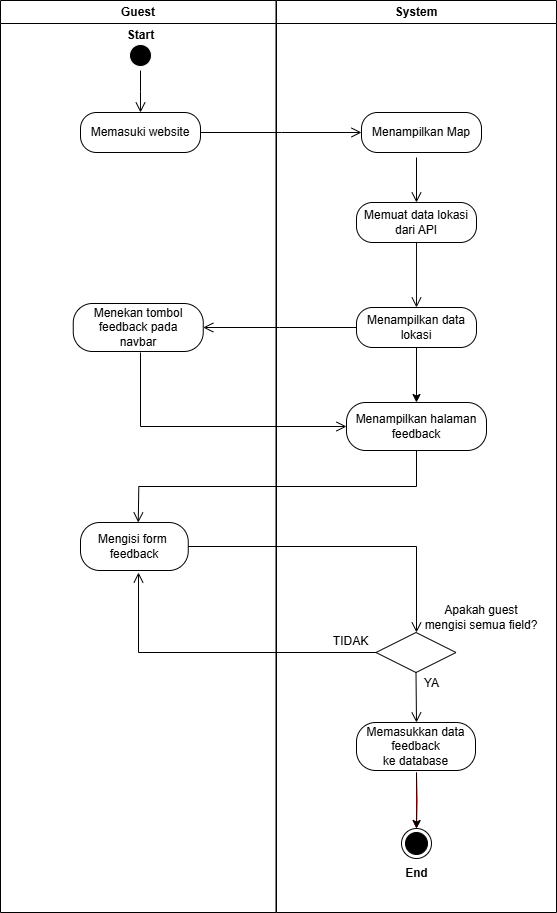

The diagram above was exported from draw.io. Its source (the exported page's mxGraphModel, read from the mxfile embedded in the PNG):
<mxGraphModel dx="794" dy="492" grid="1" gridSize="10" guides="1" tooltips="1" connect="1" arrows="1" fold="1" page="1" pageScale="1" pageWidth="1169" pageHeight="826" background="none" math="0" shadow="0">
  <root>
    <mxCell id="0" />
    <mxCell id="1" parent="0" />
    <mxCell id="2" value="Guest" style="swimlane;whiteSpace=wrap" parent="1" vertex="1">
      <mxGeometry x="169" y="128" width="275.5" height="912" as="geometry" />
    </mxCell>
    <mxCell id="5" value="" style="ellipse;shape=startState;fillColor=#000000;strokeColor=#FFFFFF;" parent="2" vertex="1">
      <mxGeometry x="125" y="40" width="30" height="30" as="geometry" />
    </mxCell>
    <mxCell id="6" value="" style="edgeStyle=elbowEdgeStyle;elbow=horizontal;verticalAlign=bottom;endArrow=open;endSize=8;strokeColor=#000000;endFill=1;rounded=0;entryX=0.5;entryY=0;entryDx=0;entryDy=0;" parent="2" source="5" target="i3-1nKhoLSJSKhhlhtff-40" edge="1">
      <mxGeometry x="100" y="40" as="geometry">
        <mxPoint x="140" y="110" as="targetPoint" />
      </mxGeometry>
    </mxCell>
    <mxCell id="i3-1nKhoLSJSKhhlhtff-40" value="&lt;span style=&quot;text-wrap-mode: nowrap;&quot;&gt;Memasuki website&lt;/span&gt;" style="rounded=1;whiteSpace=wrap;html=1;arcSize=40;fontColor=#000000;fillColor=#FFFFFF;strokeColor=#000000;" parent="2" vertex="1">
      <mxGeometry x="80" y="112" width="120" height="40" as="geometry" />
    </mxCell>
    <mxCell id="i3-1nKhoLSJSKhhlhtff-45" value="&lt;span style=&quot;text-wrap-mode: nowrap;&quot;&gt;Menekan tombol&lt;/span&gt;&lt;div&gt;&lt;span style=&quot;text-wrap-mode: nowrap;&quot;&gt;feedback pada&lt;/span&gt;&lt;/div&gt;&lt;div&gt;&lt;span style=&quot;text-wrap-mode: nowrap;&quot;&gt;navbar&lt;/span&gt;&lt;/div&gt;" style="rounded=1;whiteSpace=wrap;html=1;arcSize=40;fontColor=#000000;fillColor=#FFFFFF;strokeColor=#000000;" parent="2" vertex="1">
      <mxGeometry x="72.75" y="303" width="130" height="48" as="geometry" />
    </mxCell>
    <mxCell id="i3-1nKhoLSJSKhhlhtff-48" value="&lt;span style=&quot;text-wrap-mode: nowrap;&quot;&gt;Mengisi form&amp;nbsp;&lt;/span&gt;&lt;div&gt;&lt;span style=&quot;text-wrap-mode: nowrap;&quot;&gt;feedback&lt;/span&gt;&lt;/div&gt;" style="rounded=1;whiteSpace=wrap;html=1;arcSize=40;fontColor=#000000;fillColor=#FFFFFF;strokeColor=#000000;" parent="2" vertex="1">
      <mxGeometry x="80" y="522" width="107.75" height="48" as="geometry" />
    </mxCell>
    <mxCell id="i3-1nKhoLSJSKhhlhtff-53" value="&lt;b&gt;Start&lt;/b&gt;" style="text;html=1;align=center;verticalAlign=middle;resizable=0;points=[];autosize=1;strokeColor=none;fillColor=none;" parent="2" vertex="1">
      <mxGeometry x="115" y="20" width="50" height="30" as="geometry" />
    </mxCell>
    <mxCell id="3" value="System" style="swimlane;whiteSpace=wrap" parent="1" vertex="1">
      <mxGeometry x="445" y="128" width="280" height="912" as="geometry" />
    </mxCell>
    <mxCell id="FS0vyOjVtBB3AL_QHNyb-42" value="" style="edgeStyle=elbowEdgeStyle;elbow=horizontal;verticalAlign=bottom;endArrow=open;endSize=8;strokeColor=#000000;endFill=1;rounded=0;exitX=0.5;exitY=1;exitDx=0;exitDy=0;entryX=0.5;entryY=0;entryDx=0;entryDy=0;" parent="3" edge="1">
      <mxGeometry x="-345" y="-88" as="geometry">
        <mxPoint x="140" y="202" as="targetPoint" />
        <mxPoint x="140" y="157" as="sourcePoint" />
      </mxGeometry>
    </mxCell>
    <mxCell id="FS0vyOjVtBB3AL_QHNyb-44" value="" style="edgeStyle=elbowEdgeStyle;elbow=horizontal;verticalAlign=bottom;endArrow=open;endSize=8;strokeColor=light-dark(#0d0d0d, #ff9090);endFill=1;rounded=0;exitX=0.5;exitY=1;exitDx=0;exitDy=0;entryX=0.5;entryY=0;entryDx=0;entryDy=0;" parent="3" target="i3-1nKhoLSJSKhhlhtff-44" edge="1">
      <mxGeometry x="-345" y="-88" as="geometry">
        <mxPoint x="140" y="292" as="targetPoint" />
        <mxPoint x="140" y="242" as="sourcePoint" />
      </mxGeometry>
    </mxCell>
    <mxCell id="6CiCeIfA7I5E1M6zga1U-51" value="TIDAK" style="text;html=1;align=center;verticalAlign=middle;whiteSpace=wrap;rounded=0;" parent="3" vertex="1">
      <mxGeometry x="49" y="632" width="50.5" height="18" as="geometry" />
    </mxCell>
    <mxCell id="6CiCeIfA7I5E1M6zga1U-44" value="" style="rhombus;" parent="3" vertex="1">
      <mxGeometry x="99.5" y="632" width="80" height="40" as="geometry" />
    </mxCell>
    <mxCell id="6CiCeIfA7I5E1M6zga1U-46" value="Apakah guest mengisi semua field?" style="text;html=1;align=center;verticalAlign=middle;whiteSpace=wrap;rounded=0;" parent="3" vertex="1">
      <mxGeometry x="145" y="602" width="120" height="30" as="geometry" />
    </mxCell>
    <mxCell id="6CiCeIfA7I5E1M6zga1U-50" value="YA" style="text;html=1;align=center;verticalAlign=middle;whiteSpace=wrap;rounded=0;" parent="3" vertex="1">
      <mxGeometry x="130" y="674" width="50.5" height="18" as="geometry" />
    </mxCell>
    <mxCell id="38" value="" style="ellipse;shape=endState;fillColor=#000000;strokeColor=#020202;" parent="3" vertex="1">
      <mxGeometry x="125" y="828" width="30" height="30" as="geometry" />
    </mxCell>
    <mxCell id="39" value="" style="endArrow=open;strokeColor=#FF0000;endFill=1;rounded=0;entryX=0.5;entryY=0;entryDx=0;entryDy=0;exitX=0.5;exitY=1;exitDx=0;exitDy=0;" parent="3" target="38" edge="1">
      <mxGeometry relative="1" as="geometry">
        <mxPoint x="140" y="772" as="sourcePoint" />
        <mxPoint x="134.5" y="843" as="targetPoint" />
      </mxGeometry>
    </mxCell>
    <mxCell id="FS0vyOjVtBB3AL_QHNyb-54" value="" style="edgeStyle=elbowEdgeStyle;elbow=horizontal;verticalAlign=bottom;endArrow=open;endSize=8;strokeColor=light-dark(#000000, #ff9090);endFill=1;rounded=0;exitX=0.5;exitY=1;exitDx=0;exitDy=0;entryX=0.5;entryY=0;entryDx=0;entryDy=0;" parent="3" source="6CiCeIfA7I5E1M6zga1U-44" edge="1">
      <mxGeometry x="-790" y="-216" as="geometry">
        <mxPoint x="140" y="722" as="targetPoint" />
        <mxPoint x="95" y="337" as="sourcePoint" />
      </mxGeometry>
    </mxCell>
    <mxCell id="i3-1nKhoLSJSKhhlhtff-42" value="&lt;span style=&quot;text-wrap-mode: nowrap;&quot;&gt;Menampilkan Map&lt;/span&gt;" style="rounded=1;whiteSpace=wrap;html=1;arcSize=40;fontColor=#000000;fillColor=#FFFFFF;strokeColor=#000000;" parent="3" vertex="1">
      <mxGeometry x="85" y="112" width="120" height="40" as="geometry" />
    </mxCell>
    <mxCell id="i3-1nKhoLSJSKhhlhtff-43" value="&lt;span style=&quot;text-wrap-mode: nowrap;&quot;&gt;Memuat data lokasi&lt;/span&gt;&lt;div&gt;&lt;span style=&quot;text-wrap-mode: nowrap;&quot;&gt;dari API&lt;/span&gt;&lt;/div&gt;" style="rounded=1;whiteSpace=wrap;html=1;arcSize=40;fontColor=#000000;fillColor=#FFFFFF;strokeColor=#000000;" parent="3" vertex="1">
      <mxGeometry x="80" y="202" width="120" height="40" as="geometry" />
    </mxCell>
    <mxCell id="i3-1nKhoLSJSKhhlhtff-47" style="edgeStyle=orthogonalEdgeStyle;rounded=0;orthogonalLoop=1;jettySize=auto;html=1;entryX=0.5;entryY=0;entryDx=0;entryDy=0;" parent="3" source="i3-1nKhoLSJSKhhlhtff-44" target="i3-1nKhoLSJSKhhlhtff-46" edge="1">
      <mxGeometry relative="1" as="geometry" />
    </mxCell>
    <mxCell id="i3-1nKhoLSJSKhhlhtff-44" value="&lt;span style=&quot;text-wrap-mode: nowrap;&quot;&gt;Menampilkan data&lt;/span&gt;&lt;div&gt;&lt;span style=&quot;text-wrap-mode: nowrap;&quot;&gt;lokasi&lt;/span&gt;&lt;/div&gt;" style="rounded=1;whiteSpace=wrap;html=1;arcSize=40;fontColor=#000000;fillColor=#FFFFFF;strokeColor=#000000;" parent="3" vertex="1">
      <mxGeometry x="80" y="307" width="120" height="40" as="geometry" />
    </mxCell>
    <mxCell id="i3-1nKhoLSJSKhhlhtff-46" value="&lt;span style=&quot;text-wrap-mode: nowrap;&quot;&gt;Menampilkan halaman&lt;/span&gt;&lt;div&gt;&lt;span style=&quot;text-wrap-mode: nowrap;&quot;&gt;feedback&lt;/span&gt;&lt;/div&gt;" style="rounded=1;whiteSpace=wrap;html=1;arcSize=40;fontColor=#000000;fillColor=#FFFFFF;strokeColor=#000000;" parent="3" vertex="1">
      <mxGeometry x="70" y="402" width="140" height="48" as="geometry" />
    </mxCell>
    <mxCell id="i3-1nKhoLSJSKhhlhtff-50" value="" style="edgeStyle=orthogonalEdgeStyle;rounded=0;orthogonalLoop=1;jettySize=auto;html=1;" parent="3" target="38" edge="1">
      <mxGeometry relative="1" as="geometry">
        <mxPoint x="140" y="772" as="sourcePoint" />
      </mxGeometry>
    </mxCell>
    <mxCell id="i3-1nKhoLSJSKhhlhtff-49" value="&lt;span style=&quot;text-wrap-mode: nowrap;&quot;&gt;Memasukkan data&lt;/span&gt;&lt;br style=&quot;padding: 0px; margin: 0px; text-wrap-mode: nowrap;&quot;&gt;&lt;span style=&quot;text-wrap-mode: nowrap;&quot;&gt;feedback&lt;/span&gt;&lt;br style=&quot;padding: 0px; margin: 0px; text-wrap-mode: nowrap;&quot;&gt;&lt;span style=&quot;text-wrap-mode: nowrap;&quot;&gt;ke database&lt;/span&gt;" style="rounded=1;whiteSpace=wrap;html=1;arcSize=40;fontColor=#000000;fillColor=#FFFFFF;strokeColor=#000000;" parent="3" vertex="1">
      <mxGeometry x="80" y="722" width="119" height="48" as="geometry" />
    </mxCell>
    <mxCell id="i3-1nKhoLSJSKhhlhtff-54" value="&lt;b&gt;End&lt;/b&gt;" style="text;html=1;align=center;verticalAlign=middle;resizable=0;points=[];autosize=1;strokeColor=none;fillColor=none;" parent="3" vertex="1">
      <mxGeometry x="115" y="858" width="50" height="30" as="geometry" />
    </mxCell>
    <mxCell id="FS0vyOjVtBB3AL_QHNyb-40" value="" style="edgeStyle=elbowEdgeStyle;elbow=horizontal;verticalAlign=bottom;endArrow=open;endSize=8;strokeColor=#000000;endFill=1;rounded=0;entryX=0;entryY=0.5;entryDx=0;entryDy=0;exitX=1;exitY=0.5;exitDx=0;exitDy=0;" parent="1" source="i3-1nKhoLSJSKhhlhtff-40" edge="1">
      <mxGeometry x="100" y="40" as="geometry">
        <mxPoint x="530" y="260" as="targetPoint" />
        <mxPoint x="390" y="263" as="sourcePoint" />
      </mxGeometry>
    </mxCell>
    <mxCell id="FS0vyOjVtBB3AL_QHNyb-46" value="" style="edgeStyle=elbowEdgeStyle;elbow=horizontal;verticalAlign=bottom;endArrow=open;endSize=8;strokeColor=#000000;endFill=1;rounded=0;exitX=0;exitY=0.5;exitDx=0;exitDy=0;entryX=1;entryY=0.5;entryDx=0;entryDy=0;" parent="1" source="i3-1nKhoLSJSKhhlhtff-44" target="i3-1nKhoLSJSKhhlhtff-45" edge="1">
      <mxGeometry x="-345" y="-88" as="geometry">
        <mxPoint x="390" y="455" as="targetPoint" />
        <mxPoint x="510" y="455" as="sourcePoint" />
      </mxGeometry>
    </mxCell>
    <mxCell id="FS0vyOjVtBB3AL_QHNyb-48" value="" style="edgeStyle=elbowEdgeStyle;elbow=horizontal;verticalAlign=bottom;endArrow=open;endSize=8;strokeColor=#000000;endFill=1;rounded=0;entryX=0;entryY=0.5;entryDx=0;entryDy=0;" parent="1" target="i3-1nKhoLSJSKhhlhtff-46" edge="1">
      <mxGeometry x="-345" y="-88" as="geometry">
        <mxPoint x="510" y="560" as="targetPoint" />
        <mxPoint x="309" y="480" as="sourcePoint" />
        <Array as="points">
          <mxPoint x="309" y="560" />
        </Array>
      </mxGeometry>
    </mxCell>
    <mxCell id="FS0vyOjVtBB3AL_QHNyb-50" value="" style="edgeStyle=orthogonalEdgeStyle;elbow=horizontal;verticalAlign=bottom;endArrow=open;endSize=8;strokeColor=#000000;endFill=1;rounded=0;exitX=0.5;exitY=1;exitDx=0;exitDy=0;entryX=0.5;entryY=0;entryDx=0;entryDy=0;" parent="1" source="i3-1nKhoLSJSKhhlhtff-46" edge="1">
      <mxGeometry x="-345" y="-88" as="geometry">
        <mxPoint x="306.75" y="650" as="targetPoint" />
        <mxPoint x="585" y="580" as="sourcePoint" />
      </mxGeometry>
    </mxCell>
    <mxCell id="FS0vyOjVtBB3AL_QHNyb-51" value="" style="edgeStyle=elbowEdgeStyle;elbow=horizontal;verticalAlign=bottom;endArrow=open;endSize=8;strokeColor=light-dark(#000000, #ff9090);endFill=1;rounded=0;entryX=0.5;entryY=0;entryDx=0;entryDy=0;exitX=1;exitY=0.5;exitDx=0;exitDy=0;" parent="1" source="i3-1nKhoLSJSKhhlhtff-48" target="6CiCeIfA7I5E1M6zga1U-44" edge="1">
      <mxGeometry x="-345" y="-88" as="geometry">
        <mxPoint x="540" y="565" as="targetPoint" />
        <mxPoint x="400" y="675" as="sourcePoint" />
        <Array as="points">
          <mxPoint x="585" y="680" />
        </Array>
      </mxGeometry>
    </mxCell>
    <mxCell id="FS0vyOjVtBB3AL_QHNyb-53" value="" style="edgeStyle=elbowEdgeStyle;elbow=horizontal;verticalAlign=bottom;endArrow=open;endSize=8;strokeColor=light-dark(#000000,#FF9090);endFill=1;rounded=0;exitX=0;exitY=0.5;exitDx=0;exitDy=0;" parent="1" source="6CiCeIfA7I5E1M6zga1U-44" edge="1">
      <mxGeometry x="-345" y="-88" as="geometry">
        <mxPoint x="307" y="700" as="targetPoint" />
        <mxPoint x="251.75" y="780" as="sourcePoint" />
        <Array as="points">
          <mxPoint x="307" y="760" />
        </Array>
      </mxGeometry>
    </mxCell>
  </root>
</mxGraphModel>